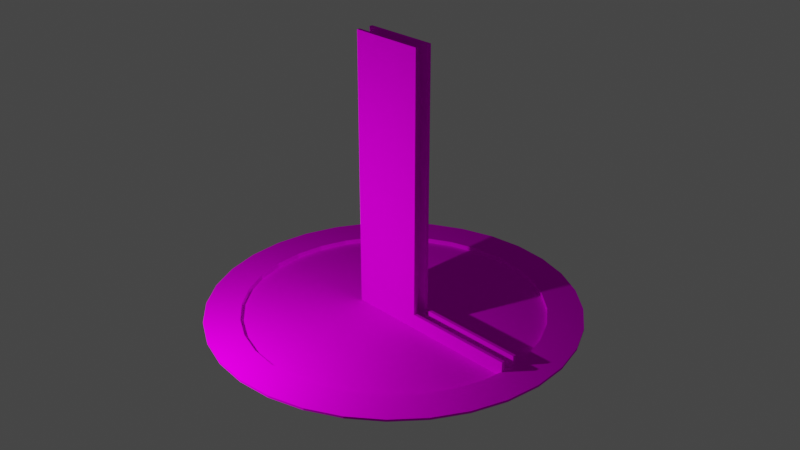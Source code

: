 # Source: gamedev_wallpaper.blend  (saved by Blender 2.91.10; exported with 4.5.12 LTS)
import bpy
from mathutils import Matrix  # noqa: F401  (used for matrix-valued properties, if any)

bpy.ops.wm.read_factory_settings(use_empty=True)
scene = bpy.context.scene
scene.name = 'Scene'

# ---- collections
col_collection = bpy.data.collections.new('Collection'); scene.collection.children.link(col_collection)

# ---- images (referenced by path relative to the original .blend; pixels are not part of the script)
import os
ASSET_DIR = os.environ.get("B2B_ASSET_DIR", "")  # directory of the original .blend (textures are referenced by path, not embedded)
HERE = os.path.dirname(os.path.abspath(__file__))  # packed textures are extracted next to this script under _unpacked/

def load_image(name, relpath, width, height, colorspace="sRGB"):
    """Load a texture the original file referenced (path relative to the .blend, or extracted next to this script)."""
    p = next((c for c in (os.path.join(HERE, relpath), os.path.join(ASSET_DIR, relpath)) if relpath and os.path.exists(c)), "")
    if p:
        img = bpy.data.images.load(p, check_existing=True)
        img.name = name
    else:  # same state as the original file: an image datablock whose file is absent (Cycles renders it pink)
        img = bpy.data.images.new(name, width, height)
        img.source = "FILE"
        img.filepath = "//" + (relpath or name)
    img.colorspace_settings.name = colorspace
    return img
img_seamless_concrete_texture_texturise_jpg = load_image('Seamless_Concrete_Texture_Texturise.jpg', 'Seamless_Concrete_Texture_Texturise.jpg', 1024, 1024, 'sRGB')

# ---- materials (node trees are filled in below, after node groups)
mat_material = bpy.data.materials.new('Material')
mat_material.alpha_threshold = 0.0
mat_material.use_transparent_shadow = False
mat_material.line_color = (0.0, 0.0, 0.0, 1.0)

# ---- material node trees
mat_material.use_nodes = True; mat_material.node_tree.nodes.clear()
_N = mat_material.node_tree.nodes; _L = mat_material.node_tree.links
n0 = _N.new('ShaderNodeOutputMaterial'); n0.name = 'Material Output'; n0.location = (300, 300)
n1 = _N.new('ShaderNodeBsdfPrincipled'); n1.name = 'Principled BSDF'; n1.location = (10, 300)
n1.distribution = 'GGX'
n1.subsurface_method = 'BURLEY'
n1.inputs[2].default_value = 1.0
n1.inputs[3].default_value = 1.45
n1.inputs[13].default_value = 0.0
n1.inputs[27].default_value = (0.0, 0.0, 0.0, 1.0)
n1.inputs[28].default_value = 1.0
n2 = _N.new('ShaderNodeTexImage'); n2.name = 'Image Texture'; n2.location = (-327, 191)
n2.image = img_seamless_concrete_texture_texturise_jpg
_L.new(n1.outputs[0], n0.inputs[0])
_L.new(n2.outputs[0], n1.inputs[0])
n0.is_active_output = True

# ---- world
world_world = bpy.data.worlds.new('World'); scene.world = world_world
world_world.use_nodes = True; world_world.node_tree.nodes.clear()
_N = world_world.node_tree.nodes; _L = world_world.node_tree.links
n0 = _N.new('ShaderNodeOutputWorld'); n0.name = 'World Output'; n0.location = (300, 300)
n1 = _N.new('ShaderNodeBackground'); n1.name = 'Background'; n1.location = (10, 300)
n1.inputs[0].default_value = (0.05088, 0.05088, 0.05088, 1.0)
_L.new(n1.outputs[0], n0.inputs[0])
n0.is_active_output = True
world_world.color = (0.05088, 0.05088, 0.05088)
world_world.use_sun_shadow = False
world_world.sun_shadow_jitter_overblur = 0.0

# ---- cameras
cam_camera = bpy.data.cameras.new('Camera')
cam_camera.clip_end = 100.0
cam_camera.ortho_scale = 7.314

# ---- lights
light_light = bpy.data.lights.new('Light', 'POINT')
light_light.transmission_factor = 0.0
light_light.energy = 1000.0
light_light.shadow_soft_size = 0.1
light_light.shadow_maximum_resolution = 0.006
light_light.use_absolute_resolution = True

# ---- meshes
me_cube = bpy.data.meshes.new('Cube')
me_cube.from_pydata([(3.548e-07, 4.0, 0.0), (-0.7804, 3.923, 0.0), (-1.531, 3.696, 0.0), (-2.222, 3.326, 0.0), (-2.828, 2.828, 0.0), (-3.326, 2.222, 0.0), (-3.696, 1.531, 0.0), (-3.923, 0.7804, 0.0), (-4.0, -5.53e-07, 0.0), (-3.923, -0.7804, 0.0), (-3.696, -1.531, 0.0), (-3.326, -2.222, 0.0), (-2.828, -2.828, 0.0), (-2.222, -3.326, 0.0), (-1.531, -3.696, 0.0), (-0.7804, -3.923, 0.0), (1.658e-06, -4.0, 0.0), (0.7804, -3.923, 0.0), (1.531, -3.696, 0.0), (2.222, -3.326, 0.0), (2.828, -2.828, 0.0), (3.326, -2.222, 0.0), (3.696, -1.531, 0.0), (3.923, -0.7804, 0.0), (4.0, 3.007e-06, 0.0), (3.923, 0.7804, 0.0), (3.696, 1.531, 0.0), (3.326, 2.222, 0.0), (2.828, 2.828, 0.0), (2.222, 3.326, 0.0), (1.531, 3.696, 0.0), (0.7804, 3.923, 0.0), (4.623e-07, 4.939, 0.0), (-0.9636, 4.845, 0.0), (-1.89, 4.563, 0.0), (-2.744, 4.107, 0.0), (-3.493, 3.493, 0.0), (-4.107, 2.744, 0.0), (-4.563, 1.89, 0.0), (-4.845, 0.9636, 0.0), (-4.939, -7.744e-07, 0.0), (-4.845, -0.9636, 0.0), (-4.563, -1.89, 0.0), (-4.107, -2.744, 0.0), (-3.493, -3.493, 0.0), (-2.744, -4.107, 0.0), (-1.89, -4.563, 0.0), (-0.9636, -4.845, 0.0), (2.072e-06, -4.939, 0.0), (0.9636, -4.845, 0.0), (1.89, -4.563, 0.0), (2.744, -4.107, 0.0), (3.493, -3.493, 0.0), (4.107, -2.744, 0.0), (4.563, -1.89, 0.0), (4.845, -0.9636, 0.0), (4.939, 3.622e-06, 0.0), (4.845, 0.9636, 0.0), (4.563, 1.89, 0.0), (4.107, 2.744, 0.0), (3.493, 3.493, 0.0), (2.744, 4.107, 0.0), (1.89, 4.563, 0.0), (0.9636, 4.845, 0.0), (3.548e-07, 4.0, -0.1302), (-0.7804, 3.923, -0.1302), (-1.531, 3.696, -0.1302), (-2.222, 3.326, -0.1302), (-2.828, 2.828, -0.1302), (-3.326, 2.222, -0.1302), (-3.696, 1.531, -0.1302), (-3.923, 0.7804, -0.1302), (-4.0, -5.53e-07, -0.1302), (-3.923, -0.7804, -0.1302), (-3.696, -1.531, -0.1302), (-3.326, -2.222, -0.1302), (-2.828, -2.828, -0.1302), (-2.222, -3.326, -0.1302), (-1.531, -3.696, -0.1302), (-0.7804, -3.923, -0.1302), (1.658e-06, -4.0, -0.1302), (0.7804, -3.923, -0.1302), (1.531, -3.696, -0.1302), (2.222, -3.326, -0.1302), (2.828, -2.828, -0.1302), (3.326, -2.222, -0.1302), (3.696, -1.531, -0.1302), (3.923, -0.7804, -0.1302), (4.0, 3.007e-06, -0.1302), (3.923, 0.7804, -0.1302), (3.696, 1.531, -0.1302), (3.326, 2.222, -0.1302), (2.828, 2.828, -0.1302), (2.222, 3.326, -0.1302), (1.531, 3.696, -0.1302), (0.7804, 3.923, -0.1302), (4.623e-07, 4.939, -0.05918), (-0.9636, 4.845, -0.05918), (-1.89, 4.563, -0.05918), (-2.744, 4.107, -0.05918), (-3.493, 3.493, -0.05918), (-4.107, 2.744, -0.05918), (-4.563, 1.89, -0.05918), (-4.845, 0.9636, -0.05918), (-4.939, -7.744e-07, -0.05918), (-4.845, -0.9636, -0.05918), (-4.563, -1.89, -0.05918), (-4.107, -2.744, -0.05918), (-3.493, -3.493, -0.05918), (-2.744, -4.107, -0.05918), (-1.89, -4.563, -0.05918), (-0.9636, -4.845, -0.05918), (2.072e-06, -4.939, -0.05918), (0.9636, -4.845, -0.05918), (1.89, -4.563, -0.05918), (2.744, -4.107, -0.05918), (3.493, -3.493, -0.05918), (4.107, -2.744, -0.05918), (4.563, -1.89, -0.05918), (4.845, -0.9636, -0.05918), (4.939, 3.622e-06, -0.05918), (4.845, 0.9636, -0.05918), (4.563, 1.89, -0.05918), (4.107, 2.744, -0.05918), (3.493, 3.493, -0.05918), (2.744, 4.107, -0.05918), (1.89, 4.563, -0.05918), (0.9636, 4.845, -0.05918), (3.998, 0.2451, -0.1316), (0.9987, 0.2451, -0.1316), (3.998, 0.155, -0.1316), (0.9987, 0.155, -0.1316), (3.998, 0.2451, 0.27), (0.9987, 0.2451, 0.27), (3.998, 0.155, 0.27), (0.9987, 0.155, 0.27), (3.998, -0.1512, -0.1316), (0.9987, -0.1512, -0.1316), (3.998, -0.2414, -0.1316), (0.9987, -0.2414, -0.1316), (3.998, -0.1512, 0.27), (0.9987, -0.1512, 0.27), (3.998, -0.2414, 0.27), (0.9987, -0.2414, 0.27), (0.767, 0.1589, 7.006), (0.767, 0.1589, -0.1587), (0.767, -0.1631, 7.006), (0.767, -0.1631, -0.1587), (-0.767, 0.1589, 7.006), (-0.767, 0.1589, -0.1587), (-0.767, -0.1631, 7.006), (-0.767, -0.1631, -0.1587), (1.0, 0.2451, 7.278), (1.0, 0.2451, -0.1299), (1.0, 0.155, 7.278), (1.0, 0.155, -0.1299), (-1.0, 0.2451, 7.278), (-1.0, 0.2451, -0.1299), (-1.0, 0.155, 7.278), (-1.0, 0.155, -0.1299), (1.0, -0.1512, 7.278), (1.0, -0.1512, -0.1299), (1.0, -0.2414, 7.278), (1.0, -0.2414, -0.1299), (-1.0, -0.1512, 7.278), (-1.0, -0.1512, -0.1299), (-1.0, -0.2414, 7.278), (-1.0, -0.2414, -0.1299)], [], [(30, 29, 61, 62), (17, 16, 48, 49), (4, 3, 35, 36), (31, 30, 62, 63), (18, 17, 49, 50), (5, 4, 36, 37), (0, 31, 63, 32), (19, 18, 50, 51), (6, 5, 37, 38), (20, 19, 51, 52), (7, 6, 38, 39), (21, 20, 52, 53), (8, 7, 39, 40), (22, 21, 53, 54), (9, 8, 40, 41), (23, 22, 54, 55), (10, 9, 41, 42), (24, 23, 55, 56), (11, 10, 42, 43), (25, 24, 56, 57), (12, 11, 43, 44), (26, 25, 57, 58), (13, 12, 44, 45), (27, 26, 58, 59), (14, 13, 45, 46), (1, 0, 32, 33), (28, 27, 59, 60), (15, 14, 46, 47), (2, 1, 33, 34), (29, 28, 60, 61), (16, 15, 47, 48), (3, 2, 34, 35), (29, 30, 94, 93), (16, 17, 81, 80), (3, 4, 68, 67), (30, 31, 95, 94), (17, 18, 82, 81), (4, 5, 69, 68), (31, 0, 64, 95), (18, 19, 83, 82), (5, 6, 70, 69), (19, 20, 84, 83), (6, 7, 71, 70), (20, 21, 85, 84), (7, 8, 72, 71), (21, 22, 86, 85), (8, 9, 73, 72), (22, 23, 87, 86), (9, 10, 74, 73), (23, 24, 88, 87), (10, 11, 75, 74), (24, 25, 89, 88), (11, 12, 76, 75), (25, 26, 90, 89), (12, 13, 77, 76), (26, 27, 91, 90), (13, 14, 78, 77), (0, 1, 65, 64), (27, 28, 92, 91), (14, 15, 79, 78), (1, 2, 66, 65), (28, 29, 93, 92), (15, 16, 80, 79), (2, 3, 67, 66), (65, 66, 67, 68, 69, 70, 71, 72, 73, 74, 75, 76, 77, 78, 79, 80, 81, 82, 83, 84, 85, 86, 87, 88, 89, 90, 91, 92, 93, 94, 95, 64), (42, 41, 105, 106), (56, 55, 119, 120), (43, 42, 106, 107), (57, 56, 120, 121), (44, 43, 107, 108), (58, 57, 121, 122), (45, 44, 108, 109), (59, 58, 122, 123), (46, 45, 109, 110), (33, 32, 96, 97), (60, 59, 123, 124), (47, 46, 110, 111), (34, 33, 97, 98), (61, 60, 124, 125), (48, 47, 111, 112), (35, 34, 98, 99), (62, 61, 125, 126), (49, 48, 112, 113), (36, 35, 99, 100), (63, 62, 126, 127), (50, 49, 113, 114), (37, 36, 100, 101), (32, 63, 127, 96), (51, 50, 114, 115), (38, 37, 101, 102), (52, 51, 115, 116), (39, 38, 102, 103), (53, 52, 116, 117), (40, 39, 103, 104), (54, 53, 117, 118), (41, 40, 104, 105), (55, 54, 118, 119), (128, 132, 134, 130), (131, 130, 134, 135), (135, 134, 132, 133), (133, 129, 131, 135), (129, 128, 130, 131), (133, 132, 128, 129), (136, 140, 142, 138), (139, 138, 142, 143), (143, 142, 140, 141), (141, 137, 139, 143), (137, 136, 138, 139), (141, 140, 136, 137), (144, 148, 150, 146), (147, 146, 150, 151), (151, 150, 148, 149), (149, 145, 147, 151), (145, 144, 146, 147), (149, 148, 144, 145), (152, 156, 158, 154), (155, 154, 158, 159), (159, 158, 156, 157), (157, 153, 155, 159), (153, 152, 154, 155), (157, 156, 152, 153), (160, 164, 166, 162), (163, 162, 166, 167), (167, 166, 164, 165), (165, 161, 163, 167), (161, 160, 162, 163), (165, 164, 160, 161)])
_uv = me_cube.uv_layers.new(name='UVMap')
_uv.uv.foreach_set('vector', [0.4666, -0.7891, 0.2792, -0.7862, 0.259, -1.093, 0.4864, -1.094, -0.2417, 1.491, -0.08622, 1.635, -0.1917, 1.907, -0.3833, 1.729, 1.283, 0.1066, 1.212, -0.1269, 1.404, -0.2719, 1.493, 0.0178, 0.6494, -0.7436, 0.4666, -0.7891, 0.4864, -1.094, 0.7099, -1.036, -0.3736, 1.309, -0.2417, 1.491, -0.3833, 1.729, -0.5458, 1.504, 1.319, 0.3557, 1.283, 0.1066, 1.493, 0.0178, 1.538, 0.3262, 0.8213, -0.6507, 0.6494, -0.7436, 0.7099, -1.036, 0.9215, -0.9213, -0.4769, 1.095, -0.3736, 1.309, -0.5458, 1.504, -0.6729, 1.239, 1.318, 0.6106, 1.319, 0.3557, 1.538, 0.3262, 1.537, 0.6415, -0.5477, 0.8575, -0.4769, 1.095, -0.6729, 1.239, -0.7598, 0.9454, 1.281, 0.8615, 1.318, 0.6106, 1.537, 0.6415, 1.493, 0.9515, -0.5834, 0.6065, -0.5477, 0.8575, -0.7598, 0.9454, -0.8032, 0.6349, 1.209, 1.099, 1.281, 0.8615, 1.493, 0.9515, 1.404, 1.244, -0.5824, 0.3515, -0.5834, 0.6065, -0.8032, 0.6349, -0.8014, 0.3194, 1.104, 1.312, 1.209, 1.099, 1.404, 1.244, 1.276, 1.508, -0.5451, 0.1026, -0.5824, 0.3515, -0.8014, 0.3194, -0.7546, 0.01118, 0.9716, 1.494, 1.104, 1.312, 1.276, 1.508, 1.113, 1.733, -0.4725, -0.1304, -0.5451, 0.1026, -0.7546, 0.01118, -0.6645, -0.2777, 0.8156, 1.637, 0.9716, 1.494, 1.113, 1.733, 0.9203, 1.91, -0.3677, -0.3386, -0.4725, -0.1304, -0.6645, -0.2777, -0.5347, -0.536, 0.6422, 1.736, 0.8156, 1.637, 0.9203, 1.91, 0.7065, 2.032, -0.2347, -0.5141, -0.3677, -0.3386, -0.5347, -0.536, -0.3702, -0.7536, 0.4581, 1.785, 0.6422, 1.736, 0.7065, 2.032, 0.4796, 2.093, -0.07864, -0.6501, -0.2347, -0.5141, -0.3702, -0.7536, -0.1777, -0.9223, 0.2706, 1.785, 0.4581, 1.785, 0.4796, 2.093, 0.2483, 2.093, 0.9761, -0.5133, 0.8213, -0.6507, 0.9215, -0.9213, 1.113, -0.7512, 0.09472, -0.7411, -0.07864, -0.6501, -0.1777, -0.9223, 0.03485, -1.036, 0.08675, 1.734, 0.2706, 1.785, 0.2483, 2.093, 0.02158, 2.03, 1.108, -0.3362, 0.9761, -0.5133, 1.113, -0.7512, 1.276, -0.5318, 0.2792, -0.7862, 0.09472, -0.7411, 0.03485, -1.036, 0.259, -1.093, -0.08622, 1.635, 0.08675, 1.734, 0.02158, 2.03, -0.1917, 1.907, 1.212, -0.1269, 1.108, -0.3362, 1.276, -0.5318, 1.404, -0.2719, 0.2792, -0.7862, 0.4666, -0.7891, 0.4641, -0.7468, 0.2821, -0.7436, -0.08622, 1.635, -0.2417, 1.491, -0.2223, 1.458, -0.07183, 1.597, 1.212, -0.1269, 1.283, 0.1066, 1.254, 0.119, 1.186, -0.106, 0.4666, -0.7891, 0.6494, -0.7436, 0.6409, -0.7033, 0.4641, -0.7468, -0.2417, 1.491, -0.3736, 1.309, -0.35, 1.282, -0.2223, 1.458, 1.283, 0.1066, 1.319, 0.3557, 1.288, 0.3597, 1.254, 0.119, 0.6494, -0.7436, 0.8213, -0.6507, 0.8077, -0.6135, 0.6409, -0.7033, -0.3736, 1.309, -0.4769, 1.095, -0.45, 1.075, -0.35, 1.282, 1.319, 0.3557, 1.318, 0.6106, 1.288, 0.6063, 1.288, 0.3597, -0.4769, 1.095, -0.5477, 0.8575, -0.5186, 0.8452, -0.45, 1.075, 1.318, 0.6106, 1.281, 0.8615, 1.252, 0.8491, 1.288, 0.6063, -0.5477, 0.8575, -0.5834, 0.6065, -0.5532, 0.6023, -0.5186, 0.8452, 1.281, 0.8615, 1.209, 1.099, 1.182, 1.079, 1.252, 0.8491, -0.5834, 0.6065, -0.5824, 0.3515, -0.5523, 0.3557, -0.5532, 0.6023, 1.209, 1.099, 1.104, 1.312, 1.081, 1.285, 1.182, 1.079, -0.5824, 0.3515, -0.5451, 0.1026, -0.5163, 0.115, -0.5523, 0.3557, 1.104, 1.312, 0.9716, 1.494, 0.9522, 1.461, 1.081, 1.285, -0.5451, 0.1026, -0.4725, -0.1304, -0.4462, -0.1102, -0.5163, 0.115, 0.9716, 1.494, 0.8156, 1.637, 0.8011, 1.6, 0.9522, 1.461, -0.4725, -0.1304, -0.3677, -0.3386, -0.3448, -0.3116, -0.4462, -0.1102, 0.8156, 1.637, 0.6422, 1.736, 0.6332, 1.695, 0.8011, 1.6, -0.3677, -0.3386, -0.2347, -0.5141, -0.2161, -0.4812, -0.3448, -0.3116, 0.6422, 1.736, 0.4581, 1.785, 0.4551, 1.743, 0.6332, 1.695, -0.2347, -0.5141, -0.07864, -0.6501, -0.0648, -0.6127, -0.2161, -0.4812, 0.4581, 1.785, 0.2706, 1.785, 0.2735, 1.743, 0.4551, 1.743, 0.8213, -0.6507, 0.9761, -0.5133, 0.9574, -0.4807, 0.8077, -0.6135, -0.07864, -0.6501, 0.09472, -0.7411, 0.103, -0.7003, -0.0648, -0.6127, 0.2706, 1.785, 0.08675, 1.734, 0.09559, 1.693, 0.2735, 1.743, 0.9761, -0.5133, 1.108, -0.3362, 1.085, -0.3093, 0.9574, -0.4807, 0.09472, -0.7411, 0.2792, -0.7862, 0.2821, -0.7436, 0.103, -0.7003, 0.08675, 1.734, -0.08622, 1.635, -0.07183, 1.597, 0.09559, 1.693, 1.108, -0.3362, 1.212, -0.1269, 1.186, -0.106, 1.085, -0.3093, 0.3355, 0.8863, 0.2812, 0.8713, 0.2301, 0.8415, 0.184, 0.798, 0.1443, 0.7441, 0.1134, 0.6806, 0.09233, 0.61, 0.0819, 0.5349, 0.08166, 0.4584, 0.0925, 0.3838, 0.1139, 0.3136, 0.1451, 0.2508, 0.1845, 0.1971, 0.2308, 0.1555, 0.2822, 0.1274, 0.3371, 0.1141, 0.393, 0.1132, 0.4475, 0.1276, 0.4987, 0.1566, 0.5448, 0.1993, 0.584, 0.2531, 0.6146, 0.3167, 0.6354, 0.3875, 0.6456, 0.4632, 0.6461, 0.5401, 0.6355, 0.615, 0.6143, 0.6855, 0.5832, 0.7487, 0.544, 0.8024, 0.4978, 0.8442, 0.4463, 0.8723, 0.3913, 0.8859, 1.113, 1.733, 1.276, 1.508, 1.287, 1.521, 1.122, 1.749, -0.6645, -0.2777, -0.7546, 0.01118, -0.7683, 0.005268, -0.6771, -0.2872, 0.9203, 1.91, 1.113, 1.733, 1.122, 1.749, 0.9272, 1.928, -0.5347, -0.536, -0.6645, -0.2777, -0.6771, -0.2872, -0.5456, -0.5488, 0.7065, 2.032, 0.9203, 1.91, 0.9272, 1.928, 0.7107, 2.051, -0.3702, -0.7536, -0.5347, -0.536, -0.5456, -0.5488, -0.3791, -0.7691, 0.4796, 2.093, 0.7065, 2.032, 0.7107, 2.051, 0.481, 2.113, -0.1777, -0.9223, -0.3702, -0.7536, -0.3791, -0.7691, -0.1842, -0.9399, 0.2483, 2.093, 0.4796, 2.093, 0.481, 2.113, 0.2469, 2.113, 1.113, -0.7512, 0.9215, -0.9213, 0.9279, -0.9389, 1.122, -0.7667, 0.03485, -1.036, -0.1777, -0.9223, -0.1842, -0.9399, 0.03091, -1.055, 0.02158, 2.03, 0.2483, 2.093, 0.2469, 2.113, 0.01739, 2.049, 1.276, -0.5318, 1.113, -0.7512, 1.122, -0.7667, 1.287, -0.5446, 0.259, -1.093, 0.03485, -1.036, 0.03091, -1.055, 0.2577, -1.113, -0.1917, 1.907, 0.02158, 2.03, 0.01739, 2.049, -0.1985, 1.925, 1.404, -0.2719, 1.276, -0.5318, 1.287, -0.5446, 1.417, -0.2814, 0.4864, -1.094, 0.259, -1.093, 0.2577, -1.113, 0.4877, -1.113, -0.3833, 1.729, -0.1917, 1.907, -0.1985, 1.925, -0.3925, 1.745, 1.493, 0.0178, 1.404, -0.2719, 1.417, -0.2814, 1.506, 0.01195, 0.7099, -1.036, 0.4864, -1.094, 0.4877, -1.113, 0.7138, -1.055, -0.5458, 1.504, -0.3833, 1.729, -0.3925, 1.745, -0.557, 1.516, 1.538, 0.3262, 1.493, 0.0178, 1.506, 0.01195, 1.552, 0.3242, 0.9215, -0.9213, 0.7099, -1.036, 0.7138, -1.055, 0.9279, -0.9389, -0.6729, 1.239, -0.5458, 1.504, -0.557, 1.516, -0.6856, 1.248, 1.537, 0.6415, 1.538, 0.3262, 1.552, 0.3242, 1.552, 0.6434, -0.7598, 0.9454, -0.6729, 1.239, -0.6856, 1.248, -0.7735, 0.9511, 1.493, 0.9515, 1.537, 0.6415, 1.552, 0.6434, 1.506, 0.9573, -0.8032, 0.6349, -0.7598, 0.9454, -0.7735, 0.9511, -0.8174, 0.6367, 1.404, 1.244, 1.493, 0.9515, 1.506, 0.9573, 1.417, 1.254, -0.8014, 0.3194, -0.8032, 0.6349, -0.8174, 0.6367, -0.8156, 0.3173, 1.276, 1.508, 1.404, 1.244, 1.417, 1.254, 1.287, 1.521, -0.7546, 0.01118, -0.8014, 0.3194, -0.8156, 0.3173, -0.7683, 0.005268, 0.4848, -0.582, 0.4848, -0.4435, 0.4624, -0.4435, 0.4624, -0.582, 0.4238, -0.582, 1.172, -0.582, 1.172, -0.4435, 0.4238, -0.4435, 0.4238, 0.2549, 1.172, 0.2549, 1.172, 0.286, 0.4238, 0.286, 0.4848, -0.4435, 0.4848, -0.582, 0.4624, -0.582, 0.4624, -0.4435, 0.4238, 0.286, 1.172, 0.286, 1.172, 0.2549, 0.4238, 0.2549, 0.4238, -0.4435, 1.172, -0.4435, 1.172, -0.582, 0.4238, -0.582, 0.386, -0.582, 0.386, -0.4435, 0.3635, -0.4435, 0.3635, -0.582, 0.4238, -0.582, 1.172, -0.582, 1.172, -0.4435, 0.4238, -0.4435, 0.4238, 0.1183, 1.172, 0.1183, 1.172, 0.1494, 0.4238, 0.1494, 0.386, -0.4435, 0.386, -0.582, 0.3635, -0.582, 0.3635, -0.4435, 0.4238, 0.1494, 1.172, 0.1494, 1.172, 0.1183, 0.4238, 0.1183, 0.4238, -0.4435, 1.172, -0.4435, 1.172, -0.582, 0.4238, -0.582, 0.366, 0.2563, -0.01658, 0.2563, -0.01658, 0.1453, 0.366, 0.1453, 0.366, -0.5913, 0.366, 1.879, -0.01658, 1.879, -0.01658, -0.5913, 0.383, -0.5913, 0.383, 1.879, 0.4633, 1.879, 0.4633, -0.5913, -0.01658, 0.2563, 0.366, 0.2563, 0.366, 0.1453, -0.01658, 0.1453, 0.4633, -0.5913, 0.4633, 1.879, 0.383, 1.879, 0.383, -0.5913, -0.01658, -0.5913, -0.01658, 1.879, 0.366, 1.879, 0.366, -0.5913, 0.4241, 0.286, -0.07469, 0.286, -0.07469, 0.2549, 0.4241, 0.2549, 0.4241, -0.5814, 0.4241, 1.973, -0.07469, 1.973, -0.07469, -0.5814, 0.4624, -0.5814, 0.4624, 1.973, 0.4848, 1.973, 0.4848, -0.5814, -0.07469, 0.286, 0.4241, 0.286, 0.4241, 0.2549, -0.07469, 0.2549, 0.4848, -0.5814, 0.4848, 1.973, 0.4624, 1.973, 0.4624, -0.5814, -0.07469, -0.5814, -0.07469, 1.973, 0.4241, 1.973, 0.4241, -0.5814, 0.4241, 0.1494, -0.07469, 0.1494, -0.07469, 0.1183, 0.4241, 0.1183, 0.4241, -0.5814, 0.4241, 1.973, -0.07469, 1.973, -0.07469, -0.5814, 0.3635, -0.5814, 0.3635, 1.973, 0.386, 1.973, 0.386, -0.5814, -0.07469, 0.1494, 0.4241, 0.1494, 0.4241, 0.1183, -0.07469, 0.1183, 0.386, -0.5814, 0.386, 1.973, 0.3635, 1.973, 0.3635, -0.5814, -0.07469, -0.5814, -0.07469, 1.973, 0.4241, 1.973, 0.4241, -0.5814])
me_cube.materials.append(mat_material)
me_cube.use_remesh_preserve_volume = False
me_cube.use_remesh_preserve_attributes = False
me_cube.use_mirror_vertex_groups = False
me_cube.update()

# ---- objects
ob_cube = bpy.data.objects.new('Cube', me_cube)
ob_light = bpy.data.objects.new('Light', light_light)
ob_camera = bpy.data.objects.new('Camera', cam_camera)

# ---- transforms, parenting, visibility, modifiers, constraints
ob_cube.location = (0.0, 0.0, 0.0)
ob_cube.lock_rotations_4d = False
ob_cube.empty_display_type = 'ARROWS'
ob_cube.lineart.crease_threshold = 0.0
ob_light.location = (-1.055, -6.608, 2.911)
ob_light.rotation_euler = (0.6503, 0.05522, 1.866)
ob_light.lock_rotations_4d = False
ob_light.empty_display_type = 'ARROWS'
ob_light.color = (0.0, 0.0, 0.0, 0.0)
ob_light.lineart.crease_threshold = 0.0
ob_camera.location = (18.37, -17.1, 14.86)
ob_camera.rotation_euler = (1.109, 0.0, 0.8149)
ob_camera.lock_rotations_4d = False
ob_camera.empty_display_type = 'ARROWS'
ob_camera.color = (0.0, 0.0, 0.0, 0.0)
ob_camera.display_type = 'WIRE'
ob_camera.lineart.crease_threshold = 0.0

# ---- collection membership
col_collection.objects.link(ob_cube)
col_collection.objects.link(ob_light)
col_collection.objects.link(ob_camera)

# ---- scene / render settings (as saved in the file)
scene.camera = ob_camera
scene.frame_start = 1; scene.frame_end = 250; scene.frame_set(1)
scene.render.engine = 'BLENDER_EEVEE_NEXT'
scene.cycles.use_denoising = False
scene.cycles.samples = 128
scene.cycles.sampling_pattern = 'TABULATED_SOBOL'
scene.cycles.use_adaptive_sampling = False
scene.cycles.use_light_tree = False
scene.view_settings.view_transform = 'Filmic'
bpy.context.view_layer.update()
